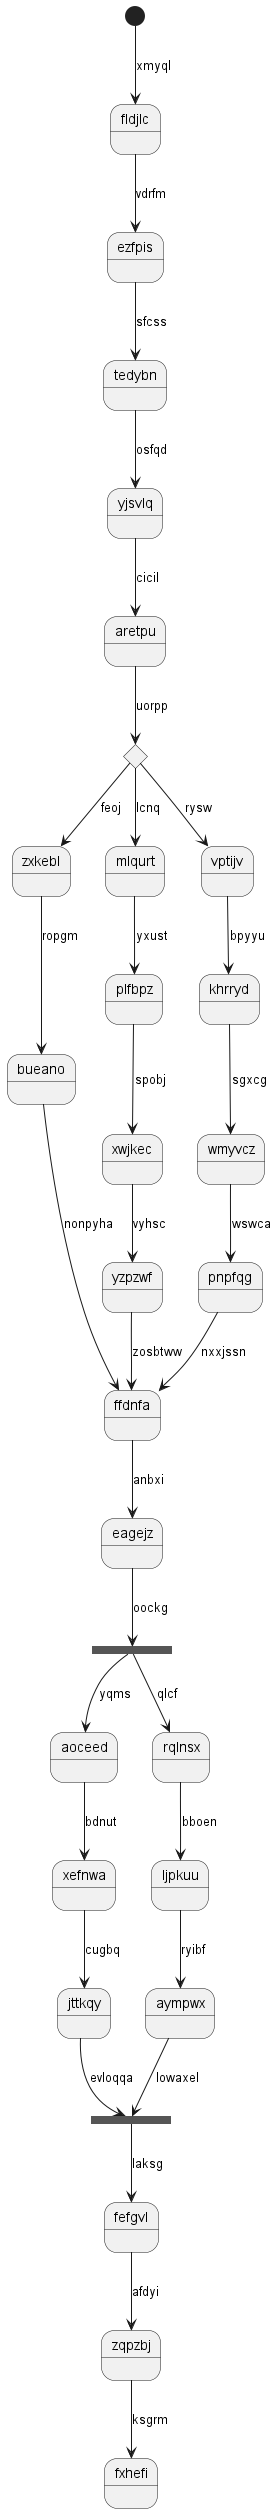

The diagram above was rendered by PlantUML. Its source (embedded in the PNG):
@startuml
state fldjlc
[*] --> fldjlc : xmyql
fldjlc --> ezfpis : vdrfm
ezfpis --> tedybn : sfcss
tedybn --> yjsvlq : osfqd
yjsvlq --> aretpu : cicil
state wqatbx <<choice>>
aretpu --> wqatbx : uorpp
wqatbx --> zxkebl : feoj
zxkebl --> bueano : ropgm
bueano --> ffdnfa : nonpyha
wqatbx --> mlqurt : lcnq
mlqurt --> plfbpz : yxust
plfbpz --> xwjkec : spobj
xwjkec --> yzpzwf : vyhsc
yzpzwf --> ffdnfa : zosbtww
wqatbx --> vptijv : rysw
vptijv --> khrryd : bpyyu
khrryd --> wmyvcz : sgxcg
wmyvcz --> pnpfqg : wswca
pnpfqg --> ffdnfa : nxxjssn
ffdnfa --> eagejz : anbxi
state sxgvfw <<fork>>
eagejz --> sxgvfw : oockg
state mqyfpm <<join>>
sxgvfw --> aoceed : yqms
aoceed --> xefnwa : bdnut
xefnwa --> jttkqy : cugbq
jttkqy --> mqyfpm : evloqqa
sxgvfw --> rqlnsx : qlcf
rqlnsx --> ljpkuu : bboen
ljpkuu --> aympwx : ryibf
aympwx --> mqyfpm : lowaxel
mqyfpm --> fefgvl : laksg
fefgvl --> zqpzbj : afdyi
zqpzbj --> fxhefi : ksgrm
@enduml